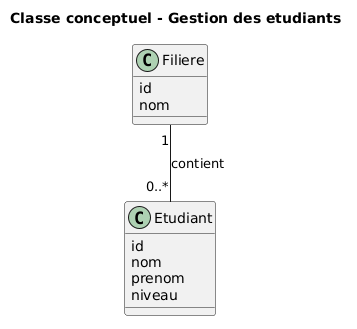

The diagram above was rendered by PlantUML. Its source (embedded in the PNG):
@startuml
title Classe conceptuel - Gestion des etudiants

skinparam classAttributeIconSize 0
skinparam shadowing false

class Etudiant {
  id
  nom
  prenom
  niveau
}

class Filiere {
  id
  nom
}

Filiere "1" -- "0..*" Etudiant : contient
@enduml